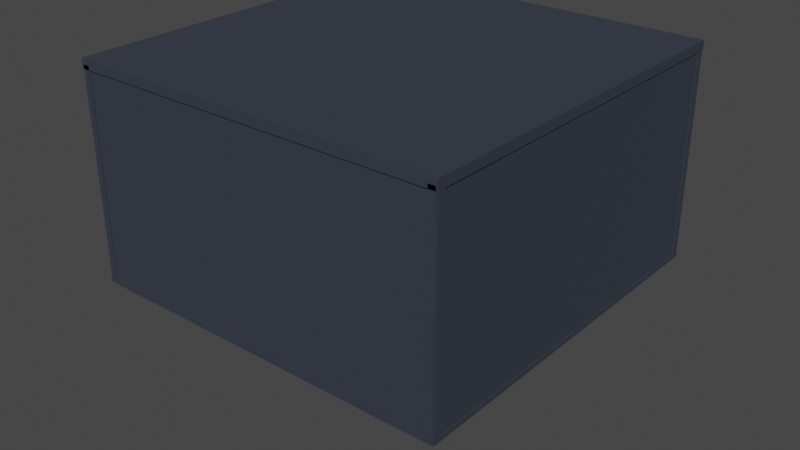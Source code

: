 # Source: reactor_room.blend  (saved by Blender 3.2.14; exported with 4.5.12 LTS)
import bpy
from mathutils import Matrix  # noqa: F401  (used for matrix-valued properties, if any)

bpy.ops.wm.read_factory_settings(use_empty=True)
scene = bpy.context.scene
scene.name = 'Scene'

# ---- collections
col_reactor_tube = bpy.data.collections.new('reactor_tube'); scene.collection.children.link(col_reactor_tube)
col_building = bpy.data.collections.new('building'); scene.collection.children.link(col_building)

# ---- materials (node trees are filled in below, after node groups)
mat_reactor_tube_color = bpy.data.materials.new('reactor_tube_color')
mat_reactor_tube_color.use_transparent_shadow = False
mat_reactordr_color = bpy.data.materials.new('reactordr_color')
mat_reactordr_color.use_transparent_shadow = False
mat_reactor_room_color = bpy.data.materials.new('reactor_room_color')
mat_reactor_room_color.use_transparent_shadow = False

# ---- node groups
ng_auto_smooth = bpy.data.node_groups.new('Auto Smooth', 'GeometryNodeTree')
_s = ng_auto_smooth.interface.new_socket(name='Geometry', in_out='OUTPUT', socket_type='NodeSocketGeometry')
_s = ng_auto_smooth.interface.new_socket(name='Geometry', in_out='INPUT', socket_type='NodeSocketGeometry')
_s = ng_auto_smooth.interface.new_socket(name='Angle', in_out='INPUT', socket_type='NodeSocketFloat')
_s.subtype = 'ANGLE'
_s.min_value = 0.0
_s.max_value = 3.142
ng_auto_smooth.is_modifier = True
_N = ng_auto_smooth.nodes; _L = ng_auto_smooth.links
n0 = _N.new('NodeGroupOutput'); n0.name = 'Group Output'; n0.location = (480, -100)
n1 = _N.new('NodeGroupInput'); n1.name = 'Group Input'; n1.location = (-420, -300)
n2 = _N.new('NodeGroupInput'); n2.name = 'Group Input.001'; n2.location = (-60, -100)
n3 = _N.new('GeometryNodeSetShadeSmooth'); n3.name = 'Set Shade Smooth'; n3.location = (120, -100)
n3.domain = 'EDGE'
n4 = _N.new('GeometryNodeSetShadeSmooth'); n4.name = 'Set Shade Smooth.001'; n4.location = (300, -100)
n5 = _N.new('GeometryNodeInputMeshEdgeAngle'); n5.name = 'Edge Angle'; n5.location = (-420, -220)
n6 = _N.new('GeometryNodeInputEdgeSmooth'); n6.name = 'Is Edge Smooth'; n6.location = (-60, -160)
n7 = _N.new('GeometryNodeInputShadeSmooth'); n7.name = 'Is Face Smooth'; n7.location = (-240, -340)
n8 = _N.new('FunctionNodeBooleanMath'); n8.name = 'Boolean Math'; n8.location = (-60, -220)
n9 = _N.new('FunctionNodeCompare'); n9.name = 'Compare'; n9.location = (-240, -180)
n9.operation = 'LESS_EQUAL'
_L.new(n5.outputs[0], n9.inputs[0])
_L.new(n4.outputs[0], n0.inputs[0])
_L.new(n1.outputs[1], n9.inputs[1])
_L.new(n9.outputs[0], n8.inputs[0])
_L.new(n7.outputs[0], n8.inputs[1])
_L.new(n2.outputs[0], n3.inputs[0])
_L.new(n6.outputs[0], n3.inputs[1])
_L.new(n3.outputs[0], n4.inputs[0])
_L.new(n8.outputs[0], n3.inputs[2])
n0.is_active_output = True

# ---- material node trees
mat_reactor_tube_color.use_nodes = True; mat_reactor_tube_color.node_tree.nodes.clear()
_N = mat_reactor_tube_color.node_tree.nodes; _L = mat_reactor_tube_color.node_tree.links
n0 = _N.new('ShaderNodeBsdfPrincipled'); n0.name = 'Principled BSDF'; n0.location = (10, 300)
n0.distribution = 'GGX'
n0.subsurface_method = 'RANDOM_WALK_SKIN'
n0.inputs[0].default_value = (0.09463, 0.09463, 0.09463, 1.0)
n0.inputs[1].default_value = 0.6772
n0.inputs[2].default_value = 0.5315
n0.inputs[3].default_value = 1.45
n0.inputs[13].default_value = 0.1378
n0.inputs[27].default_value = (0.0, 0.0, 0.0, 1.0)
n0.inputs[28].default_value = 1.0
n1 = _N.new('ShaderNodeOutputMaterial'); n1.name = 'Material Output'; n1.location = (300, 300)
_L.new(n0.outputs[0], n1.inputs[0])
n1.is_active_output = True
mat_reactordr_color.use_nodes = True; mat_reactordr_color.node_tree.nodes.clear()
_N = mat_reactordr_color.node_tree.nodes; _L = mat_reactordr_color.node_tree.links
n0 = _N.new('ShaderNodeBsdfPrincipled'); n0.name = 'Principled BSDF'; n0.location = (10, 300)
n0.distribution = 'GGX'
n0.subsurface_method = 'RANDOM_WALK_SKIN'
n0.inputs[0].default_value = (0.2668, 0.2668, 0.2668, 1.0)
n0.inputs[1].default_value = 0.622
n0.inputs[3].default_value = 1.45
n0.inputs[27].default_value = (0.0, 0.0, 0.0, 1.0)
n0.inputs[28].default_value = 1.0
n1 = _N.new('ShaderNodeOutputMaterial'); n1.name = 'Material Output'; n1.location = (300, 300)
_L.new(n0.outputs[0], n1.inputs[0])
n1.is_active_output = True
mat_reactor_room_color.use_nodes = True; mat_reactor_room_color.node_tree.nodes.clear()
_N = mat_reactor_room_color.node_tree.nodes; _L = mat_reactor_room_color.node_tree.links
n0 = _N.new('ShaderNodeBsdfPrincipled'); n0.name = 'Principled BSDF'; n0.location = (10, 300)
n0.distribution = 'GGX'
n0.subsurface_method = 'RANDOM_WALK_SKIN'
n0.inputs[0].default_value = (0.03189, 0.03917, 0.0578, 1.0)
n0.inputs[2].default_value = 0.7677
n0.inputs[3].default_value = 1.45
n0.inputs[27].default_value = (0.0, 0.0, 0.0, 1.0)
n0.inputs[28].default_value = 1.0
n1 = _N.new('ShaderNodeOutputMaterial'); n1.name = 'Material Output'; n1.location = (300, 300)
_L.new(n0.outputs[0], n1.inputs[0])
n1.is_active_output = True

# ---- world
world_world = bpy.data.worlds.new('World'); scene.world = world_world
world_world.use_nodes = True; world_world.node_tree.nodes.clear()
_N = world_world.node_tree.nodes; _L = world_world.node_tree.links
n0 = _N.new('ShaderNodeOutputWorld'); n0.name = 'World Output'; n0.location = (300, 300)
n1 = _N.new('ShaderNodeBackground'); n1.name = 'Background'; n1.location = (10, 300)
n1.inputs[0].default_value = (0.05088, 0.05088, 0.05088, 1.0)
_L.new(n1.outputs[0], n0.inputs[0])
n0.is_active_output = True
world_world.color = (0.05088, 0.05088, 0.05088)
world_world.use_sun_shadow = False
world_world.sun_shadow_jitter_overblur = 0.0

# ---- meshes
me_cylinder = bpy.data.meshes.new('Cylinder')
me_cylinder.from_pydata([(0.0, 5.4, -1.0), (5.973e-09, 5.004, 1.0), (1.669, 5.136, -1.0), (1.546, 4.759, 1.0), (3.174, 4.369, -1.0), (2.941, 4.048, 1.0), (4.369, 3.174, -1.0), (4.048, 2.941, 1.0), (5.136, 1.669, -1.0), (4.759, 1.546, 1.0), (5.4, -2.36e-07, -1.0), (5.004, -1.793e-07, 1.0), (5.136, -1.669, -1.0), (4.759, -1.546, 1.0), (4.369, -3.174, -1.0), (4.048, -2.941, 1.0), (3.174, -4.369, -1.0), (2.941, -4.048, 1.0), (1.669, -5.136, -1.0), (1.546, -4.759, 1.0), (-4.721e-07, -5.4, -1.0), (-5.049e-07, -5.004, 1.0), (-1.669, -5.136, -1.0), (-1.546, -4.759, 1.0), (-3.174, -4.369, -1.0), (-2.941, -4.048, 1.0), (-4.369, -3.174, -1.0), (-4.048, -2.941, 1.0), (-5.136, -1.669, -1.0), (-4.759, -1.546, 1.0), (-5.4, 6.439e-08, -1.0), (-5.004, 6.141e-08, 1.0), (-5.136, 1.669, -1.0), (-4.759, 1.546, 1.0), (-4.369, 3.174, -1.0), (-4.048, 2.941, 1.0), (-3.174, 4.369, -1.0), (-2.941, 4.048, 1.0), (-1.669, 5.136, -1.0), (-1.546, 4.759, 1.0), (1.669, 5.136, 1.0), (0.0, 5.4, 1.0), (3.174, 4.369, 1.0), (4.369, 3.174, 1.0), (5.136, 1.669, 1.0), (5.4, -2.36e-07, 1.0), (5.136, -1.669, 1.0), (4.369, -3.174, 1.0), (3.174, -4.369, 1.0), (1.669, -5.136, 1.0), (-4.721e-07, -5.4, 1.0), (-1.669, -5.136, 1.0), (-3.174, -4.369, 1.0), (-4.369, -3.174, 1.0), (-5.136, -1.669, 1.0), (-5.4, 6.439e-08, 1.0), (-5.136, 1.669, 1.0), (-4.369, 3.174, 1.0), (-3.174, 4.369, 1.0), (-1.669, 5.136, 1.0), (1.546, 4.759, -9.946), (-2.065e-06, 5.004, -9.946), (2.941, 4.048, -9.946), (4.048, 2.941, -9.946), (4.759, 1.546, -9.946), (5.004, -1.793e-07, -9.946), (4.759, -1.546, -9.946), (4.048, -2.941, -9.946), (2.941, -4.048, -9.946), (1.546, -4.759, -9.946), (-2.576e-06, -5.004, -9.946), (-1.546, -4.759, -9.946), (-2.941, -4.048, -9.946), (-4.048, -2.941, -9.946), (-4.759, -1.546, -9.946), (-5.004, 6.141e-08, -9.946), (-4.759, 1.546, -9.946), (-4.048, 2.941, -9.946), (-2.941, 4.048, -9.946), (-1.546, 4.759, -9.946)], [], [(0, 41, 40, 2), (2, 40, 42, 4), (4, 42, 43, 6), (6, 43, 44, 8), (8, 44, 45, 10), (10, 45, 46, 12), (12, 46, 47, 14), (14, 47, 48, 16), (16, 48, 49, 18), (18, 49, 50, 20), (20, 50, 51, 22), (22, 51, 52, 24), (24, 52, 53, 26), (26, 53, 54, 28), (28, 54, 55, 30), (30, 55, 56, 32), (32, 56, 57, 34), (34, 57, 58, 36), (23, 21, 70, 71), (36, 58, 59, 38), (38, 59, 41, 0), (1, 3, 40, 41), (3, 5, 42, 40), (5, 7, 43, 42), (7, 9, 44, 43), (9, 11, 45, 44), (11, 13, 46, 45), (13, 15, 47, 46), (15, 17, 48, 47), (17, 19, 49, 48), (19, 21, 50, 49), (21, 23, 51, 50), (23, 25, 52, 51), (25, 27, 53, 52), (27, 29, 54, 53), (29, 31, 55, 54), (31, 33, 56, 55), (33, 35, 57, 56), (35, 37, 58, 57), (37, 39, 59, 58), (39, 1, 41, 59), (60, 61, 79, 78, 77, 76, 75, 74, 73, 72, 71, 70, 69, 68, 67, 66, 65, 64, 63, 62), (9, 7, 63, 64), (39, 37, 78, 79), (25, 23, 71, 72), (11, 9, 64, 65), (1, 39, 79, 61), (27, 25, 72, 73), (13, 11, 65, 66), (29, 27, 73, 74), (15, 13, 66, 67), (31, 29, 74, 75), (17, 15, 67, 68), (3, 1, 61, 60), (33, 31, 75, 76), (19, 17, 68, 69), (5, 3, 60, 62), (35, 33, 76, 77), (21, 19, 69, 70), (7, 5, 62, 63), (37, 35, 77, 78)])
me_cylinder.polygons.foreach_set('use_smooth', [True] * 61)
_uv = me_cylinder.uv_layers.new(name='UVMap')
_uv.uv.foreach_set('vector', [1.0, 0.5, 1.0, 1.0, 0.95, 1.0, 0.95, 0.5, 0.95, 0.5, 0.95, 1.0, 0.9, 1.0, 0.9, 0.5, 0.9, 0.5, 0.9, 1.0, 0.85, 1.0, 0.85, 0.5, 0.85, 0.5, 0.85, 1.0, 0.8, 1.0, 0.8, 0.5, 0.8, 0.5, 0.8, 1.0, 0.75, 1.0, 0.75, 0.5, 0.75, 0.5, 0.75, 1.0, 0.7, 1.0, 0.7, 0.5, 0.7, 0.5, 0.7, 1.0, 0.65, 1.0, 0.65, 0.5, 0.65, 0.5, 0.65, 1.0, 0.6, 1.0, 0.6, 0.5, 0.6, 0.5, 0.6, 1.0, 0.55, 1.0, 0.55, 0.5, 0.55, 0.5, 0.55, 1.0, 0.5, 1.0, 0.5, 0.5, 0.5, 0.5, 0.5, 1.0, 0.45, 1.0, 0.45, 0.5, 0.45, 0.5, 0.45, 1.0, 0.4, 1.0, 0.4, 0.5, 0.4, 0.5, 0.4, 1.0, 0.35, 1.0, 0.35, 0.5, 0.35, 0.5, 0.35, 1.0, 0.3, 1.0, 0.3, 0.5, 0.3, 0.5, 0.3, 1.0, 0.25, 1.0, 0.25, 0.5, 0.25, 0.5, 0.25, 1.0, 0.2, 1.0, 0.2, 0.5, 0.2, 0.5, 0.2, 1.0, 0.15, 1.0, 0.15, 0.5, 0.15, 0.5, 0.15, 1.0, 0.1, 1.0, 0.1, 0.5, 0.1813, 0.03848, 0.25, 0.0276, 0.25, 0.0276, 0.1813, 0.03848, 0.1, 0.5, 0.1, 1.0, 0.05, 1.0, 0.05, 0.5, 0.05, 0.5, 0.05, 1.0, -1.565e-07, 1.0, -1.565e-07, 0.5, 0.25, 0.4724, 0.3187, 0.4615, 0.3242, 0.4783, 0.25, 0.49, 0.3187, 0.4615, 0.3807, 0.4299, 0.3911, 0.4442, 0.3242, 0.4783, 0.3807, 0.4299, 0.4299, 0.3807, 0.4442, 0.3911, 0.3911, 0.4442, 0.4299, 0.3807, 0.4615, 0.3187, 0.4783, 0.3242, 0.4442, 0.3911, 0.4615, 0.3187, 0.4724, 0.25, 0.49, 0.25, 0.4783, 0.3242, 0.4724, 0.25, 0.4615, 0.1813, 0.4783, 0.1758, 0.49, 0.25, 0.4615, 0.1813, 0.4299, 0.1193, 0.4442, 0.1089, 0.4783, 0.1758, 0.4299, 0.1193, 0.3807, 0.07007, 0.3911, 0.05584, 0.4442, 0.1089, 0.3807, 0.07007, 0.3187, 0.03848, 0.3242, 0.02175, 0.3911, 0.05584, 0.3187, 0.03848, 0.25, 0.0276, 0.25, 0.01, 0.3242, 0.02175, 0.25, 0.0276, 0.1813, 0.03848, 0.1758, 0.02175, 0.25, 0.01, 0.1813, 0.03848, 0.1193, 0.07007, 0.1089, 0.05584, 0.1758, 0.02175, 0.1193, 0.07007, 0.07007, 0.1193, 0.05584, 0.1089, 0.1089, 0.05584, 0.07007, 0.1193, 0.03848, 0.1813, 0.02175, 0.1758, 0.05584, 0.1089, 0.03848, 0.1813, 0.0276, 0.25, 0.01, 0.25, 0.02175, 0.1758, 0.0276, 0.25, 0.03848, 0.3187, 0.02175, 0.3242, 0.01, 0.25, 0.03848, 0.3187, 0.07007, 0.3807, 0.05584, 0.3911, 0.02175, 0.3242, 0.07007, 0.3807, 0.1193, 0.4299, 0.1089, 0.4442, 0.05584, 0.3911, 0.1193, 0.4299, 0.1813, 0.4615, 0.1758, 0.4783, 0.1089, 0.4442, 0.1813, 0.4615, 0.25, 0.4724, 0.25, 0.49, 0.1758, 0.4783, 0.3187, 0.4615, 0.25, 0.4724, 0.1813, 0.4615, 0.1193, 0.4299, 0.07007, 0.3807, 0.03848, 0.3187, 0.0276, 0.25, 0.03848, 0.1813, 0.07007, 0.1193, 0.1193, 0.07007, 0.1813, 0.03848, 0.25, 0.0276, 0.3187, 0.03848, 0.3807, 0.07007, 0.4299, 0.1193, 0.4615, 0.1813, 0.4724, 0.25, 0.4615, 0.3187, 0.4299, 0.3807, 0.3807, 0.4299, 0.4615, 0.3187, 0.4299, 0.3807, 0.4299, 0.3807, 0.4615, 0.3187, 0.1813, 0.4615, 0.1193, 0.4299, 0.1193, 0.4299, 0.1813, 0.4615, 0.1193, 0.07007, 0.1813, 0.03848, 0.1813, 0.03848, 0.1193, 0.07007, 0.4724, 0.25, 0.4615, 0.3187, 0.4615, 0.3187, 0.4724, 0.25, 0.25, 0.4724, 0.1813, 0.4615, 0.1813, 0.4615, 0.25, 0.4724, 0.07007, 0.1193, 0.1193, 0.07007, 0.1193, 0.07007, 0.07007, 0.1193, 0.4615, 0.1813, 0.4724, 0.25, 0.4724, 0.25, 0.4615, 0.1813, 0.03848, 0.1813, 0.07007, 0.1193, 0.07007, 0.1193, 0.03848, 0.1813, 0.4299, 0.1193, 0.4615, 0.1813, 0.4615, 0.1813, 0.4299, 0.1193, 0.0276, 0.25, 0.03848, 0.1813, 0.03848, 0.1813, 0.0276, 0.25, 0.3807, 0.07007, 0.4299, 0.1193, 0.4299, 0.1193, 0.3807, 0.07007, 0.3187, 0.4615, 0.25, 0.4724, 0.25, 0.4724, 0.3187, 0.4615, 0.03848, 0.3187, 0.0276, 0.25, 0.0276, 0.25, 0.03848, 0.3187, 0.3187, 0.03848, 0.3807, 0.07007, 0.3807, 0.07007, 0.3187, 0.03848, 0.3807, 0.4299, 0.3187, 0.4615, 0.3187, 0.4615, 0.3807, 0.4299, 0.07007, 0.3807, 0.03848, 0.3187, 0.03848, 0.3187, 0.07007, 0.3807, 0.25, 0.0276, 0.3187, 0.03848, 0.3187, 0.03848, 0.25, 0.0276, 0.4299, 0.3807, 0.3807, 0.4299, 0.3807, 0.4299, 0.4299, 0.3807, 0.1193, 0.4299, 0.07007, 0.3807, 0.07007, 0.3807, 0.1193, 0.4299])
me_cylinder.materials.append(mat_reactor_tube_color)
me_cylinder.update()
me_cylinder_003 = bpy.data.meshes.new('Cylinder.003')
me_cylinder_003.from_pydata([(0.0, 1.0, -1.0), (0.0, 1.0, 1.0), (0.5, 0.866, -1.0), (0.5, 0.866, 1.0), (0.866, 0.5, -1.0), (0.866, 0.5, 1.0), (1.0, -4.371e-08, -1.0), (1.0, -4.371e-08, 1.0), (0.866, -0.5, -1.0), (0.866, -0.5, 1.0), (0.5, -0.866, -1.0), (0.5, -0.866, 1.0), (-8.742e-08, -1.0, -1.0), (-8.742e-08, -1.0, 1.0), (-0.5, -0.866, -1.0), (-0.5, -0.866, 1.0), (-0.866, -0.5, -1.0), (-0.866, -0.5, 1.0), (-1.0, 1.192e-08, -1.0), (-1.0, 1.192e-08, 1.0), (-0.866, 0.5, -1.0), (-0.866, 0.5, 1.0), (-0.5, 0.866, -1.0), (-0.5, 0.866, 1.0), (0.9028, 19.64, 11.45), (-0.6818, 19.64, 11.45), (0.9028, 13.74, 10.89), (-0.6818, 13.74, 10.89), (0.9028, 8.417, 9.266), (-0.6818, 8.417, 9.266), (0.9028, 4.194, 6.732), (-0.6818, 4.194, 6.732), (0.9028, 1.482, 3.539), (-0.6818, 1.482, 3.539), (0.9028, 0.5483, -9.776e-07), (-0.6818, 0.5483, -1.019e-06), (0.9028, 1.482, -3.539), (-0.6818, 1.482, -3.539), (0.9028, 4.194, -6.732), (-0.6818, 4.194, -6.732), (0.9028, 8.417, -9.266), (-0.6818, 8.417, -9.266), (0.9028, 13.74, -10.89), (-0.6818, 13.74, -10.89), (0.9028, 19.64, -11.45), (-0.6818, 19.64, -11.45)], [], [(0, 1, 3, 2), (2, 3, 5, 4), (4, 5, 7, 6), (6, 7, 9, 8), (8, 9, 11, 10), (10, 11, 13, 12), (12, 13, 15, 14), (14, 15, 17, 16), (16, 17, 19, 18), (18, 19, 21, 20), (3, 1, 23, 21, 19, 17, 15, 13, 11, 9, 7, 5), (20, 21, 23, 22), (22, 23, 1, 0), (0, 2, 4, 6, 8, 10, 12, 14, 16, 18, 20, 22), (24, 25, 27, 26), (26, 27, 29, 28), (28, 29, 31, 30), (30, 31, 33, 32), (32, 33, 35, 34), (34, 35, 37, 36), (36, 37, 39, 38), (38, 39, 41, 40), (40, 41, 43, 42), (42, 43, 45, 44), (24, 44, 45, 25), (24, 26, 28, 30, 32, 34, 36, 38, 40, 42, 44), (27, 25, 45, 43, 41, 39, 37, 35, 33, 31, 29)])
me_cylinder_003.polygons.foreach_set('use_smooth', [True] * 27)
me_cylinder_003.polygons.foreach_set('material_index', [1, 1, 1, 1, 1, 1, 1, 1, 1, 1, 1, 1, 1, 1, 0, 0, 0, 0, 0, 0, 0, 0, 0, 0, 0, 0, 0])
_uv = me_cylinder_003.uv_layers.new(name='UVMap')
_uv.uv.foreach_set('vector', [1.0, 0.5, 1.0, 1.0, 0.9167, 1.0, 0.9167, 0.5, 0.9167, 0.5, 0.9167, 1.0, 0.8333, 1.0, 0.8333, 0.5, 0.8333, 0.5, 0.8333, 1.0, 0.75, 1.0, 0.75, 0.5, 0.75, 0.5, 0.75, 1.0, 0.6667, 1.0, 0.6667, 0.5, 0.6667, 0.5, 0.6667, 1.0, 0.5833, 1.0, 0.5833, 0.5, 0.5833, 0.5, 0.5833, 1.0, 0.5, 1.0, 0.5, 0.5, 0.5, 0.5, 0.5, 1.0, 0.4167, 1.0, 0.4167, 0.5, 0.4167, 0.5, 0.4167, 1.0, 0.3333, 1.0, 0.3333, 0.5, 0.3333, 0.5, 0.3333, 1.0, 0.25, 1.0, 0.25, 0.5, 0.25, 0.5, 0.25, 1.0, 0.1667, 1.0, 0.1667, 0.5, 0.37, 0.4578, 0.25, 0.49, 0.13, 0.4578, 0.04215, 0.37, 0.01, 0.25, 0.04215, 0.13, 0.13, 0.04215, 0.25, 0.01, 0.37, 0.04215, 0.4578, 0.13, 0.49, 0.25, 0.4578, 0.37, 0.1667, 0.5, 0.1667, 1.0, 0.08333, 1.0, 0.08333, 0.5, 0.08333, 0.5, 0.08333, 1.0, 7.451e-08, 1.0, 7.451e-08, 0.5, 0.75, 0.49, 0.87, 0.4578, 0.9578, 0.37, 0.99, 0.25, 0.9578, 0.13, 0.87, 0.04215, 0.75, 0.01, 0.63, 0.04215, 0.5422, 0.13, 0.51, 0.25, 0.5422, 0.37, 0.63, 0.4578, 0.75, 0.5, 0.75, 1.0, 0.7, 1.0, 0.7, 0.5, 0.7, 0.5, 0.7, 1.0, 0.65, 1.0, 0.65, 0.5, 0.65, 0.5, 0.65, 1.0, 0.6, 1.0, 0.6, 0.5, 0.6, 0.5, 0.6, 1.0, 0.55, 1.0, 0.55, 0.5, 0.55, 0.5, 0.55, 1.0, 0.5, 1.0, 0.5, 0.5, 0.5, 0.5, 0.5, 1.0, 0.45, 1.0, 0.45, 0.5, 0.45, 0.5, 0.45, 1.0, 0.4, 1.0, 0.4, 0.5, 0.4, 0.5, 0.4, 1.0, 0.35, 1.0, 0.35, 0.5, 0.35, 0.5, 0.35, 1.0, 0.3, 1.0, 0.3, 0.5, 0.3, 0.5, 0.3, 1.0, 0.25, 1.0, 0.25, 0.5, 0.75, 0.5, 0.25, 0.5, 0.25, 1.0, 0.75, 1.0, 0.75, 0.5, 0.7, 0.5, 0.65, 0.5, 0.6, 0.5, 0.55, 0.5, 0.5, 0.5, 0.45, 0.5, 0.4, 0.5, 0.35, 0.5, 0.3, 0.5, 0.25, 0.5, 0.7, 1.0, 0.75, 1.0, 0.25, 1.0, 0.3, 1.0, 0.35, 1.0, 0.4, 1.0, 0.45, 1.0, 0.5, 1.0, 0.55, 1.0, 0.6, 1.0, 0.65, 1.0])
me_cylinder_003.materials.append(mat_reactor_tube_color)
me_cylinder_003.materials.append(mat_reactordr_color)
me_cylinder_003.update()
me_cylinder_009 = bpy.data.meshes.new('Cylinder.009')
me_cylinder_009.from_pydata([(0.0, 1.0, -1.0), (0.0, 1.0, 1.0), (0.5, 0.866, -1.0), (0.5, 0.866, 1.0), (0.866, 0.5, -1.0), (0.866, 0.5, 1.0), (1.0, -4.371e-08, -1.0), (1.0, -4.371e-08, 1.0), (0.866, -0.5, -1.0), (0.866, -0.5, 1.0), (0.5, -0.866, -1.0), (0.5, -0.866, 1.0), (-8.742e-08, -1.0, -1.0), (-8.742e-08, -1.0, 1.0), (-0.5, -0.866, -1.0), (-0.5, -0.866, 1.0), (-0.866, -0.5, -1.0), (-0.866, -0.5, 1.0), (-1.0, 1.192e-08, -1.0), (-1.0, 1.192e-08, 1.0), (-0.866, 0.5, -1.0), (-0.866, 0.5, 1.0), (-0.5, 0.866, -1.0), (-0.5, 0.866, 1.0), (0.9028, 19.64, 11.45), (-0.6818, 19.64, 11.45), (0.9028, 13.74, 10.89), (-0.6818, 13.74, 10.89), (0.9028, 8.417, 9.266), (-0.6818, 8.417, 9.266), (0.9028, 4.194, 6.732), (-0.6818, 4.194, 6.732), (0.9028, 1.482, 3.539), (-0.6818, 1.482, 3.539), (0.9028, 0.5483, -9.776e-07), (-0.6818, 0.5483, -1.019e-06), (0.9028, 1.482, -3.539), (-0.6818, 1.482, -3.539), (0.9028, 4.194, -6.732), (-0.6818, 4.194, -6.732), (0.9028, 8.417, -9.266), (-0.6818, 8.417, -9.266), (0.9028, 13.74, -10.89), (-0.6818, 13.74, -10.89), (0.9028, 19.64, -11.45), (-0.6818, 19.64, -11.45)], [], [(0, 1, 3, 2), (2, 3, 5, 4), (4, 5, 7, 6), (6, 7, 9, 8), (8, 9, 11, 10), (10, 11, 13, 12), (12, 13, 15, 14), (14, 15, 17, 16), (16, 17, 19, 18), (18, 19, 21, 20), (3, 1, 23, 21, 19, 17, 15, 13, 11, 9, 7, 5), (20, 21, 23, 22), (22, 23, 1, 0), (0, 2, 4, 6, 8, 10, 12, 14, 16, 18, 20, 22), (24, 25, 27, 26), (26, 27, 29, 28), (28, 29, 31, 30), (30, 31, 33, 32), (32, 33, 35, 34), (34, 35, 37, 36), (36, 37, 39, 38), (38, 39, 41, 40), (40, 41, 43, 42), (42, 43, 45, 44), (24, 44, 45, 25), (24, 26, 28, 30, 32, 34, 36, 38, 40, 42, 44), (27, 25, 45, 43, 41, 39, 37, 35, 33, 31, 29)])
me_cylinder_009.polygons.foreach_set('use_smooth', [True] * 27)
me_cylinder_009.polygons.foreach_set('material_index', [1, 1, 1, 1, 1, 1, 1, 1, 1, 1, 1, 1, 1, 1, 0, 0, 0, 0, 0, 0, 0, 0, 0, 0, 0, 0, 0])
_uv = me_cylinder_009.uv_layers.new(name='UVMap')
_uv.uv.foreach_set('vector', [1.0, 0.5, 1.0, 1.0, 0.9167, 1.0, 0.9167, 0.5, 0.9167, 0.5, 0.9167, 1.0, 0.8333, 1.0, 0.8333, 0.5, 0.8333, 0.5, 0.8333, 1.0, 0.75, 1.0, 0.75, 0.5, 0.75, 0.5, 0.75, 1.0, 0.6667, 1.0, 0.6667, 0.5, 0.6667, 0.5, 0.6667, 1.0, 0.5833, 1.0, 0.5833, 0.5, 0.5833, 0.5, 0.5833, 1.0, 0.5, 1.0, 0.5, 0.5, 0.5, 0.5, 0.5, 1.0, 0.4167, 1.0, 0.4167, 0.5, 0.4167, 0.5, 0.4167, 1.0, 0.3333, 1.0, 0.3333, 0.5, 0.3333, 0.5, 0.3333, 1.0, 0.25, 1.0, 0.25, 0.5, 0.25, 0.5, 0.25, 1.0, 0.1667, 1.0, 0.1667, 0.5, 0.37, 0.4578, 0.25, 0.49, 0.13, 0.4578, 0.04215, 0.37, 0.01, 0.25, 0.04215, 0.13, 0.13, 0.04215, 0.25, 0.01, 0.37, 0.04215, 0.4578, 0.13, 0.49, 0.25, 0.4578, 0.37, 0.1667, 0.5, 0.1667, 1.0, 0.08333, 1.0, 0.08333, 0.5, 0.08333, 0.5, 0.08333, 1.0, 7.451e-08, 1.0, 7.451e-08, 0.5, 0.75, 0.49, 0.87, 0.4578, 0.9578, 0.37, 0.99, 0.25, 0.9578, 0.13, 0.87, 0.04215, 0.75, 0.01, 0.63, 0.04215, 0.5422, 0.13, 0.51, 0.25, 0.5422, 0.37, 0.63, 0.4578, 0.75, 0.5, 0.75, 1.0, 0.7, 1.0, 0.7, 0.5, 0.7, 0.5, 0.7, 1.0, 0.65, 1.0, 0.65, 0.5, 0.65, 0.5, 0.65, 1.0, 0.6, 1.0, 0.6, 0.5, 0.6, 0.5, 0.6, 1.0, 0.55, 1.0, 0.55, 0.5, 0.55, 0.5, 0.55, 1.0, 0.5, 1.0, 0.5, 0.5, 0.5, 0.5, 0.5, 1.0, 0.45, 1.0, 0.45, 0.5, 0.45, 0.5, 0.45, 1.0, 0.4, 1.0, 0.4, 0.5, 0.4, 0.5, 0.4, 1.0, 0.35, 1.0, 0.35, 0.5, 0.35, 0.5, 0.35, 1.0, 0.3, 1.0, 0.3, 0.5, 0.3, 0.5, 0.3, 1.0, 0.25, 1.0, 0.25, 0.5, 0.75, 0.5, 0.25, 0.5, 0.25, 1.0, 0.75, 1.0, 0.75, 0.5, 0.7, 0.5, 0.65, 0.5, 0.6, 0.5, 0.55, 0.5, 0.5, 0.5, 0.45, 0.5, 0.4, 0.5, 0.35, 0.5, 0.3, 0.5, 0.25, 0.5, 0.7, 1.0, 0.75, 1.0, 0.25, 1.0, 0.3, 1.0, 0.35, 1.0, 0.4, 1.0, 0.45, 1.0, 0.5, 1.0, 0.55, 1.0, 0.6, 1.0, 0.65, 1.0])
me_cylinder_009.materials.append(mat_reactor_tube_color)
me_cylinder_009.materials.append(mat_reactordr_color)
me_cylinder_009.update()
me_cube_021 = bpy.data.meshes.new('Cube.021')
me_cube_021.from_pydata([(-1.0, -1.0, -1.0), (-1.0, -1.0, 1.0), (-1.0, 1.0, -1.0), (-1.0, 1.0, 1.0), (1.0, -1.0, -1.0), (1.0, -1.0, 1.0), (1.0, 1.0, -1.0), (1.0, 1.0, 1.0)], [], [(0, 1, 3, 2), (2, 3, 7, 6), (6, 7, 5, 4), (4, 5, 1, 0), (2, 6, 4, 0), (7, 3, 1, 5)])
_uv = me_cube_021.uv_layers.new(name='UVMap')
_uv.uv.foreach_set('vector', [0.375, 0.0, 0.625, 0.0, 0.625, 0.25, 0.375, 0.25, 0.375, 0.25, 0.625, 0.25, 0.625, 0.5, 0.375, 0.5, 0.375, 0.5, 0.625, 0.5, 0.625, 0.75, 0.375, 0.75, 0.375, 0.75, 0.625, 0.75, 0.625, 1.0, 0.375, 1.0, 0.125, 0.5, 0.375, 0.5, 0.375, 0.75, 0.125, 0.75, 0.625, 0.5, 0.875, 0.5, 0.875, 0.75, 0.625, 0.75])
me_cube_021.materials.append(mat_reactor_room_color)
me_cube_021.update()
me_cube_007 = bpy.data.meshes.new('Cube.007')
me_cube_007.from_pydata([(-1.0, -1.0, -1.0), (-1.0, -1.0, 1.0), (-1.0, 1.0, -1.0), (-1.0, 1.0, 1.0), (1.0, -1.0, -1.0), (1.0, -1.0, 1.0), (1.0, 1.0, -1.0), (1.0, 1.0, 1.0), (-0.0583, 0.131, -1.0), (0.0583, 0.131, -1.0), (0.0, 0.1433, -1.0), (0.1241, -0.07167, -1.0), (0.1426, -0.01498, -1.0), (0.1363, 0.0443, -1.0), (0.1065, 0.09592, -1.0), (-0.1426, -0.01498, -1.0), (-0.1363, 0.0443, -1.0), (-0.1241, -0.07167, -1.0), (-0.1065, 0.09592, -1.0), (-0.0298, -0.1402, -1.0), (0.08426, -0.116, -1.0), (0.0298, -0.1402, -1.0), (-0.08426, -0.116, -1.0), (-0.1426, -0.01498, 1.0), (-0.1363, 0.0443, 1.0), (-0.1241, -0.07167, 1.0), (-0.1065, 0.09592, 1.0), (-0.0583, 0.131, 1.0), (0.0583, 0.131, 1.0), (0.0, 0.1433, 1.0), (-0.0298, -0.1402, 1.0), (-0.08426, -0.116, 1.0), (0.08426, -0.116, 1.0), (0.0298, -0.1402, 1.0), (0.1065, 0.09592, 1.0), (0.1426, -0.01498, 1.0), (0.1363, 0.0443, 1.0), (0.1241, -0.07167, 1.0)], [], [(0, 1, 3, 2), (2, 3, 7, 6), (6, 7, 5, 4), (4, 5, 1, 0), (14, 6, 4, 0, 2, 18, 16, 15, 17, 22, 19, 21, 20, 11, 12, 13), (2, 6, 14, 9, 10, 8, 18), (26, 3, 1, 5, 7, 34, 36, 35, 37, 32, 33, 30, 31, 25, 23, 24), (34, 7, 3, 26, 27, 29, 28), (29, 10, 9, 28), (28, 9, 14, 34), (14, 13, 36, 34), (13, 12, 35, 36), (12, 11, 37, 35), (11, 20, 32, 37), (20, 21, 33, 32), (21, 19, 30, 33), (19, 22, 31, 30), (31, 22, 17, 25), (25, 17, 15, 23), (23, 15, 16, 24), (24, 16, 18, 26), (26, 18, 8, 27), (27, 8, 10, 29)])
_uv = me_cube_007.uv_layers.new(name='UVMap')
_uv.uv.foreach_set('vector', [0.375, 0.0, 0.625, 0.0, 0.625, 0.25, 0.375, 0.25, 0.375, 0.25, 0.625, 0.25, 0.625, 0.5, 0.375, 0.5, 0.375, 0.5, 0.625, 0.5, 0.625, 0.75, 0.375, 0.75, 0.375, 0.75, 0.625, 0.75, 0.625, 1.0, 0.375, 1.0, 0.2633, 0.613, 0.375, 0.5, 0.375, 0.75, 0.125, 0.75, 0.125, 0.5, 0.2367, 0.613, 0.233, 0.6195, 0.2322, 0.6269, 0.2345, 0.634, 0.2395, 0.6395, 0.2463, 0.6425, 0.2537, 0.6425, 0.2605, 0.6395, 0.2655, 0.634, 0.2678, 0.6269, 0.267, 0.6195, 0.125, 0.5, 0.375, 0.5, 0.2633, 0.613, 0.2573, 0.6086, 0.25, 0.6071, 0.2427, 0.6086, 0.2367, 0.613, 0.7633, 0.613, 0.875, 0.5, 0.875, 0.75, 0.625, 0.75, 0.625, 0.5, 0.7367, 0.613, 0.733, 0.6195, 0.7322, 0.6269, 0.7345, 0.634, 0.7395, 0.6395, 0.7463, 0.6425, 0.7537, 0.6425, 0.7605, 0.6395, 0.7655, 0.634, 0.7678, 0.6269, 0.767, 0.6195, 0.7367, 0.613, 0.625, 0.5, 0.875, 0.5, 0.7633, 0.613, 0.7573, 0.6086, 0.75, 0.6071, 0.7427, 0.6086, 1.0, 0.8014, 1.0, 0.729, 0.9333, 0.729, 0.9333, 0.8014, 0.9333, 0.8014, 0.9333, 0.729, 0.8667, 0.729, 0.8667, 0.8014, 0.8667, 0.729, 0.8, 0.729, 0.8, 0.8014, 0.8667, 0.8014, 0.8, 0.729, 0.7333, 0.729, 0.7333, 0.8014, 0.8, 0.8014, 0.7333, 0.729, 0.6667, 0.729, 0.6667, 0.8014, 0.7333, 0.8014, 0.6667, 0.729, 0.6, 0.729, 0.6, 0.8014, 0.6667, 0.8014, 0.6, 0.729, 0.5333, 0.729, 0.5333, 0.8014, 0.6, 0.8014, 0.5333, 0.729, 0.4667, 0.729, 0.4667, 0.8014, 0.5333, 0.8014, 0.4667, 0.729, 0.4, 0.729, 0.4, 0.8014, 0.4667, 0.8014, 0.4, 0.8014, 0.4, 0.729, 0.3333, 0.729, 0.3333, 0.8014, 0.3333, 0.8014, 0.3333, 0.729, 0.2667, 0.729, 0.2667, 0.8014, 0.2667, 0.8014, 0.2667, 0.729, 0.2, 0.729, 0.2, 0.8014, 0.2, 0.8014, 0.2, 0.729, 0.1333, 0.729, 0.1333, 0.8014, 0.1333, 0.8014, 0.1333, 0.729, 0.06667, 0.729, 0.06667, 0.8014, 0.06667, 0.8014, 0.06667, 0.729, 4.47e-08, 0.729, 4.47e-08, 0.8014])
me_cube_007.materials.append(mat_reactor_room_color)
me_cube_007.update()
me_cube_022 = bpy.data.meshes.new('Cube.022')
me_cube_022.from_pydata([(-1.0, -1.0, -1.0), (-1.0, -1.0, 1.0), (-1.0, 1.0, -1.0), (-1.0, 1.0, 1.0), (1.0, -1.0, -1.0), (1.0, -1.0, 1.0), (1.0, 1.0, -1.0), (1.0, 1.0, 1.0)], [], [(0, 1, 3, 2), (2, 3, 7, 6), (6, 7, 5, 4), (4, 5, 1, 0), (2, 6, 4, 0), (7, 3, 1, 5)])
_uv = me_cube_022.uv_layers.new(name='UVMap')
_uv.uv.foreach_set('vector', [0.375, 0.0, 0.625, 0.0, 0.625, 0.25, 0.375, 0.25, 0.375, 0.25, 0.625, 0.25, 0.625, 0.5, 0.375, 0.5, 0.375, 0.5, 0.625, 0.5, 0.625, 0.75, 0.375, 0.75, 0.375, 0.75, 0.625, 0.75, 0.625, 1.0, 0.375, 1.0, 0.125, 0.5, 0.375, 0.5, 0.375, 0.75, 0.125, 0.75, 0.625, 0.5, 0.875, 0.5, 0.875, 0.75, 0.625, 0.75])
me_cube_022.materials.append(mat_reactor_room_color)
me_cube_022.update()
me_cube_024 = bpy.data.meshes.new('Cube.024')
me_cube_024.from_pydata([(-1.0, -1.0, -1.0), (-1.0, -1.0, 1.0), (-1.0, 1.0, -1.0), (-1.0, 1.0, 1.0), (1.0, -1.0, -1.0), (1.0, -1.0, 1.0), (1.0, 1.0, -1.0), (1.0, 1.0, 1.0)], [], [(0, 1, 3, 2), (2, 3, 7, 6), (6, 7, 5, 4), (4, 5, 1, 0), (2, 6, 4, 0), (7, 3, 1, 5)])
_uv = me_cube_024.uv_layers.new(name='UVMap')
_uv.uv.foreach_set('vector', [0.375, 0.0, 0.625, 0.0, 0.625, 0.25, 0.375, 0.25, 0.375, 0.25, 0.625, 0.25, 0.625, 0.5, 0.375, 0.5, 0.375, 0.5, 0.625, 0.5, 0.625, 0.75, 0.375, 0.75, 0.375, 0.75, 0.625, 0.75, 0.625, 1.0, 0.375, 1.0, 0.125, 0.5, 0.375, 0.5, 0.375, 0.75, 0.125, 0.75, 0.625, 0.5, 0.875, 0.5, 0.875, 0.75, 0.625, 0.75])
me_cube_024.materials.append(mat_reactor_room_color)
me_cube_024.update()
me_cube_023 = bpy.data.meshes.new('Cube.023')
me_cube_023.from_pydata([(-1.0, -1.0, -1.0), (-1.0, -1.0, 1.0), (-1.0, 1.0, -1.0), (-1.0, 1.0, 1.0), (1.0, -1.0, -1.0), (1.0, -1.0, 1.0), (1.0, 1.0, -1.0), (1.0, 1.0, 1.0)], [], [(0, 1, 3, 2), (2, 3, 7, 6), (6, 7, 5, 4), (4, 5, 1, 0), (2, 6, 4, 0), (7, 3, 1, 5)])
_uv = me_cube_023.uv_layers.new(name='UVMap')
_uv.uv.foreach_set('vector', [0.375, 0.0, 0.625, 0.0, 0.625, 0.25, 0.375, 0.25, 0.375, 0.25, 0.625, 0.25, 0.625, 0.5, 0.375, 0.5, 0.375, 0.5, 0.625, 0.5, 0.625, 0.75, 0.375, 0.75, 0.375, 0.75, 0.625, 0.75, 0.625, 1.0, 0.375, 1.0, 0.125, 0.5, 0.375, 0.5, 0.375, 0.75, 0.125, 0.75, 0.625, 0.5, 0.875, 0.5, 0.875, 0.75, 0.625, 0.75])
me_cube_023.materials.append(mat_reactor_room_color)
me_cube_023.update()
me_cube_044 = bpy.data.meshes.new('Cube.044')
me_cube_044.from_pydata([(-1.0, -1.0, -1.0), (-1.0, -1.0, 1.0), (-1.0, 1.0, -1.0), (-1.0, 1.0, 1.0), (1.0, -1.0, -1.0), (1.0, -1.0, 1.0), (1.0, 1.0, -1.0), (1.0, 1.0, 1.0)], [], [(0, 1, 3, 2), (2, 3, 7, 6), (6, 7, 5, 4), (4, 5, 1, 0), (2, 6, 4, 0), (7, 3, 1, 5)])
_uv = me_cube_044.uv_layers.new(name='UVMap')
_uv.uv.foreach_set('vector', [0.375, 0.0, 0.625, 0.0, 0.625, 0.25, 0.375, 0.25, 0.375, 0.25, 0.625, 0.25, 0.625, 0.5, 0.375, 0.5, 0.375, 0.5, 0.625, 0.5, 0.625, 0.75, 0.375, 0.75, 0.375, 0.75, 0.625, 0.75, 0.625, 1.0, 0.375, 1.0, 0.125, 0.5, 0.375, 0.5, 0.375, 0.75, 0.125, 0.75, 0.625, 0.5, 0.875, 0.5, 0.875, 0.75, 0.625, 0.75])
me_cube_044.materials.append(mat_reactor_room_color)
me_cube_044.update()

# ---- objects
ob_reactor_tube = bpy.data.objects.new('reactor_tube', me_cylinder)
ob_reactor_dr1 = bpy.data.objects.new('reactor_dr1', me_cylinder_003)
ob_reactor_dr1_001 = bpy.data.objects.new('reactor_dr1.001', me_cylinder_009)
ob_back_wall = bpy.data.objects.new('back_wall', me_cube_021)
ob_floor = bpy.data.objects.new('floor', me_cube_007)
ob_front_wall = bpy.data.objects.new('front_wall', me_cube_022)
ob_left_wall = bpy.data.objects.new('left_wall', me_cube_024)
ob_right_wall = bpy.data.objects.new('right_wall', me_cube_023)
ob_roof = bpy.data.objects.new('roof', me_cube_044)

# ---- transforms, parenting, visibility, modifiers, constraints
ob_reactor_tube.location = (0.0, 0.0, 0.0)
ob_reactor_tube.scale = (0.5556, 0.5556, 1.5)
_m = ob_reactor_tube.modifiers.new('Auto Smooth', 'NODES')
_m.node_group = ng_auto_smooth
_gi = [s.identifier for s in ng_auto_smooth.interface.items_tree if s.item_type == 'SOCKET' and s.in_out == 'INPUT']
_m[_gi[1]] = 0.5742  # Angle
ob_reactor_dr1.location = (0.0, -2.945, 1.608)
ob_reactor_dr1.rotation_euler = (-1.571, 1.571, -1.571)
ob_reactor_dr1.scale = (0.15, 0.15, 0.25)
_m = ob_reactor_dr1.modifiers.new('Auto Smooth', 'NODES')
_m.node_group = ng_auto_smooth
_gi = [s.identifier for s in ng_auto_smooth.interface.items_tree if s.item_type == 'SOCKET' and s.in_out == 'INPUT']
_m[_gi[1]] = 0.7243  # Angle
ob_reactor_dr1_001.location = (0.0, 2.945, 1.608)
ob_reactor_dr1_001.rotation_euler = (-1.571, -1.571, -1.571)
ob_reactor_dr1_001.scale = (0.15, 0.15, 0.25)
_m = ob_reactor_dr1_001.modifiers.new('Auto Smooth', 'NODES')
_m.node_group = ng_auto_smooth
_gi = [s.identifier for s in ng_auto_smooth.interface.items_tree if s.item_type == 'SOCKET' and s.in_out == 'INPUT']
_m[_gi[1]] = 0.7243  # Angle
ob_back_wall.location = (19.5, 0.0, 9.52)
ob_back_wall.scale = (0.3703, 20.0, 10.87)
ob_floor.location = (0.0, 0.0, -1.596)
ob_floor.scale = (20.0, 20.0, 0.25)
ob_front_wall.location = (-19.5, 0.0, 9.52)
ob_front_wall.scale = (0.3703, 20.0, 10.87)
ob_left_wall.location = (0.0, -19.5, 9.52)
ob_left_wall.rotation_euler = (0.0, -0.0, 1.571)
ob_left_wall.scale = (0.3703, 20.0, 10.87)
ob_right_wall.location = (0.0, 19.5, 9.52)
ob_right_wall.rotation_euler = (0.0, -0.0, 1.571)
ob_right_wall.scale = (0.3703, 20.0, 10.87)
ob_roof.location = (0.0, 0.0, 20.48)
ob_roof.scale = (20.0, 20.0, 0.5)

# ---- collection membership
col_reactor_tube.objects.link(ob_reactor_tube)
col_reactor_tube.objects.link(ob_reactor_dr1)
col_reactor_tube.objects.link(ob_reactor_dr1_001)
col_building.objects.link(ob_back_wall)
col_building.objects.link(ob_floor)
col_building.objects.link(ob_front_wall)
col_building.objects.link(ob_left_wall)
col_building.objects.link(ob_right_wall)
col_building.objects.link(ob_roof)

# ---- scene / render settings (as saved in the file)
scene.frame_start = 1; scene.frame_end = 250; scene.frame_set(1)
scene.render.engine = 'BLENDER_EEVEE_NEXT'
scene.cycles.sampling_pattern = 'TABULATED_SOBOL'
scene.cycles.use_light_tree = False
scene.view_settings.view_transform = 'Filmic'
bpy.context.view_layer.update()

# ---- added for rendering (the .blend has no active camera and no usable light): camera, sun
cam_auto = bpy.data.cameras.new('AutoCamera')
cam_auto.lens = 50.0
cam_auto.sensor_width = 36.0
cam_auto.clip_end = 1087.86
ob_auto_camera = bpy.data.objects.new('AutoCamera', cam_auto)
scene.collection.objects.link(ob_auto_camera)
ob_auto_camera.location = (61.9864, -74.3837, 52.6185)
ob_auto_camera.rotation_euler = (1.09748, -7.21219e-08, 0.694738)
scene.camera = ob_auto_camera
light_auto_sun = bpy.data.lights.new('AutoSun', 'SUN')
light_auto_sun.energy = 3.0
light_auto_sun.angle = 0.0523599
ob_auto_sun = bpy.data.objects.new('AutoSun', light_auto_sun)
scene.collection.objects.link(ob_auto_sun)
ob_auto_sun.rotation_euler = (0.872665, 0.174533, 0.523599)
bpy.context.view_layer.update()
